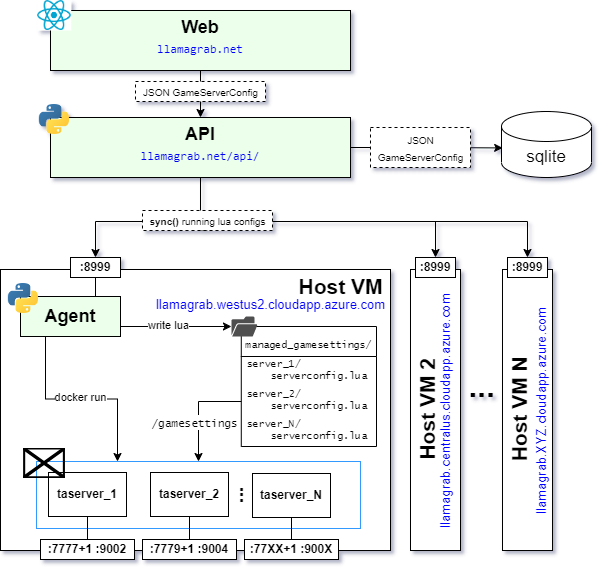

The diagram above was exported from draw.io. Its source (the exported page's mxGraphModel, read from the mxfile embedded in the PNG):
<mxGraphModel dx="786" dy="778" grid="1" gridSize="10" guides="1" tooltips="1" connect="1" arrows="1" fold="1" page="1" pageScale="1" pageWidth="600" pageHeight="600" math="0" shadow="1">
  <root>
    <mxCell id="0" />
    <mxCell id="1" parent="0" />
    <mxCell id="o8ZkYmdtc7D-Mp7xlEup-4" value="" style="rounded=0;whiteSpace=wrap;html=1;" parent="1" vertex="1">
      <mxGeometry x="80" y="278" width="390" height="281" as="geometry" />
    </mxCell>
    <mxCell id="o8ZkYmdtc7D-Mp7xlEup-40" value="" style="rounded=0;whiteSpace=wrap;html=1;labelBorderColor=none;fontFamily=Helvetica;fontSize=14;fontColor=default;strokeColor=#3399FF;" parent="1" vertex="1">
      <mxGeometry x="116" y="470" width="324" height="67" as="geometry" />
    </mxCell>
    <mxCell id="o8ZkYmdtc7D-Mp7xlEup-34" style="edgeStyle=orthogonalEdgeStyle;rounded=0;orthogonalLoop=1;jettySize=auto;html=1;entryX=0.013;entryY=0.552;entryDx=0;entryDy=0;entryPerimeter=0;fontFamily=Helvetica;fontSize=17;fontColor=#000000;" parent="1" target="o8ZkYmdtc7D-Mp7xlEup-26" edge="1">
      <mxGeometry relative="1" as="geometry">
        <mxPoint x="430.0000000000001" y="156" as="sourcePoint" />
        <mxPoint x="490" y="156" as="targetPoint" />
      </mxGeometry>
    </mxCell>
    <mxCell id="o8ZkYmdtc7D-Mp7xlEup-84" style="edgeStyle=orthogonalEdgeStyle;rounded=0;orthogonalLoop=1;jettySize=auto;html=1;exitX=0.5;exitY=1;exitDx=0;exitDy=0;entryX=0.5;entryY=0;entryDx=0;entryDy=0;fontFamily=Helvetica;fontSize=14;fontColor=default;endArrow=classic;endFill=1;" parent="1" source="o8ZkYmdtc7D-Mp7xlEup-3" target="o8ZkYmdtc7D-Mp7xlEup-10" edge="1">
      <mxGeometry relative="1" as="geometry">
        <Array as="points">
          <mxPoint x="280" y="230" />
          <mxPoint x="175" y="230" />
        </Array>
      </mxGeometry>
    </mxCell>
    <mxCell id="o8ZkYmdtc7D-Mp7xlEup-87" style="edgeStyle=orthogonalEdgeStyle;rounded=0;orthogonalLoop=1;jettySize=auto;html=1;exitX=0.5;exitY=1;exitDx=0;exitDy=0;entryX=0.5;entryY=0;entryDx=0;entryDy=0;fontFamily=Helvetica;fontSize=14;fontColor=default;endArrow=classic;endFill=1;" parent="1" source="o8ZkYmdtc7D-Mp7xlEup-3" target="o8ZkYmdtc7D-Mp7xlEup-67" edge="1">
      <mxGeometry relative="1" as="geometry">
        <Array as="points">
          <mxPoint x="280" y="230" />
          <mxPoint x="515" y="230" />
        </Array>
      </mxGeometry>
    </mxCell>
    <mxCell id="LaypDP_lN_5E_dMdPark-11" style="edgeStyle=orthogonalEdgeStyle;rounded=0;orthogonalLoop=1;jettySize=auto;html=1;exitX=0.5;exitY=1;exitDx=0;exitDy=0;fontSize=32;entryX=0.5;entryY=0;entryDx=0;entryDy=0;startArrow=none;" parent="1" source="o8ZkYmdtc7D-Mp7xlEup-82" target="LaypDP_lN_5E_dMdPark-12" edge="1">
      <mxGeometry relative="1" as="geometry">
        <mxPoint x="545" y="260" as="targetPoint" />
        <Array as="points">
          <mxPoint x="280" y="230" />
          <mxPoint x="607" y="230" />
        </Array>
      </mxGeometry>
    </mxCell>
    <mxCell id="o8ZkYmdtc7D-Mp7xlEup-3" value="&lt;div style=&quot;line-height: 0&quot;&gt;&lt;h2&gt;API&lt;/h2&gt;&lt;/div&gt;&lt;div&gt;&lt;pre&gt;&lt;font color=&quot;#0000FF&quot;&gt;llamagrab.net/api/&lt;/font&gt;&lt;/pre&gt;&lt;/div&gt;" style="rounded=0;whiteSpace=wrap;html=1;fillColor=#EBFFEB;" parent="1" vertex="1">
      <mxGeometry x="130" y="126" width="300" height="60" as="geometry" />
    </mxCell>
    <mxCell id="o8ZkYmdtc7D-Mp7xlEup-45" style="edgeStyle=orthogonalEdgeStyle;rounded=0;orthogonalLoop=1;jettySize=auto;html=1;exitX=0.25;exitY=1;exitDx=0;exitDy=0;entryX=0.25;entryY=0;entryDx=0;entryDy=0;fontFamily=Helvetica;fontSize=14;fontColor=default;endArrow=classic;endFill=1;" parent="1" source="o8ZkYmdtc7D-Mp7xlEup-5" target="o8ZkYmdtc7D-Mp7xlEup-40" edge="1">
      <mxGeometry relative="1" as="geometry" />
    </mxCell>
    <mxCell id="o8ZkYmdtc7D-Mp7xlEup-46" value="&lt;font style=&quot;font-size: 11px&quot;&gt;docker run&lt;/font&gt;" style="edgeLabel;html=1;align=center;verticalAlign=middle;resizable=0;points=[];fontSize=14;fontFamily=Helvetica;fontColor=default;" parent="o8ZkYmdtc7D-Mp7xlEup-45" vertex="1" connectable="0">
      <mxGeometry x="-0.1429" relative="1" as="geometry">
        <mxPoint x="13" y="-3" as="offset" />
      </mxGeometry>
    </mxCell>
    <mxCell id="LaypDP_lN_5E_dMdPark-19" style="edgeStyle=orthogonalEdgeStyle;rounded=0;orthogonalLoop=1;jettySize=auto;html=1;exitX=1;exitY=0.75;exitDx=0;exitDy=0;fontFamily=Lucida Console;fontSize=10;" parent="1" source="o8ZkYmdtc7D-Mp7xlEup-5" target="o8ZkYmdtc7D-Mp7xlEup-23" edge="1">
      <mxGeometry relative="1" as="geometry" />
    </mxCell>
    <mxCell id="o8ZkYmdtc7D-Mp7xlEup-49" style="edgeStyle=orthogonalEdgeStyle;rounded=0;orthogonalLoop=1;jettySize=auto;html=1;exitX=0.5;exitY=1;exitDx=0;exitDy=0;entryX=0.5;entryY=0;entryDx=0;entryDy=0;fontFamily=Helvetica;fontSize=14;fontColor=default;endArrow=none;endFill=0;" parent="1" source="o8ZkYmdtc7D-Mp7xlEup-7" target="o8ZkYmdtc7D-Mp7xlEup-11" edge="1">
      <mxGeometry relative="1" as="geometry" />
    </mxCell>
    <mxCell id="o8ZkYmdtc7D-Mp7xlEup-7" value="&lt;b&gt;taserver_1&lt;/b&gt;" style="rounded=0;whiteSpace=wrap;html=1;" parent="1" vertex="1">
      <mxGeometry x="128" y="481" width="78" height="44" as="geometry" />
    </mxCell>
    <mxCell id="o8ZkYmdtc7D-Mp7xlEup-8" value="" style="shape=image;imageAspect=0;aspect=fixed;verticalLabelPosition=bottom;verticalAlign=top;rounded=0;image=https://www.docker.com/sites/default/files/d8/2019-07/Moby-logo.png;" parent="1" vertex="1">
      <mxGeometry x="103.11000000000001" y="457" width="41.83" height="30" as="geometry" />
    </mxCell>
    <mxCell id="o8ZkYmdtc7D-Mp7xlEup-33" style="edgeStyle=orthogonalEdgeStyle;rounded=0;orthogonalLoop=1;jettySize=auto;html=1;entryX=0.5;entryY=0;entryDx=0;entryDy=0;fontFamily=Helvetica;fontSize=17;fontColor=#000000;" parent="1" source="o8ZkYmdtc7D-Mp7xlEup-9" target="o8ZkYmdtc7D-Mp7xlEup-3" edge="1">
      <mxGeometry relative="1" as="geometry" />
    </mxCell>
    <mxCell id="o8ZkYmdtc7D-Mp7xlEup-9" value="&lt;div style=&quot;line-height: 0&quot;&gt;&lt;h2&gt;Web&lt;/h2&gt;&lt;/div&gt;&lt;div&gt;&lt;pre&gt;&lt;font color=&quot;#0000FF&quot;&gt;llamagrab.net&lt;/font&gt;&lt;/pre&gt;&lt;/div&gt;" style="rounded=0;whiteSpace=wrap;html=1;fillColor=#EBFFEB;" parent="1" vertex="1">
      <mxGeometry x="130" y="19" width="300" height="60" as="geometry" />
    </mxCell>
    <mxCell id="o8ZkYmdtc7D-Mp7xlEup-35" value="" style="edgeStyle=orthogonalEdgeStyle;rounded=0;orthogonalLoop=1;jettySize=auto;html=1;fontFamily=Helvetica;fontSize=17;fontColor=#000000;entryX=0.75;entryY=0;entryDx=0;entryDy=0;endArrow=none;endFill=0;" parent="1" source="o8ZkYmdtc7D-Mp7xlEup-10" target="o8ZkYmdtc7D-Mp7xlEup-5" edge="1">
      <mxGeometry relative="1" as="geometry" />
    </mxCell>
    <mxCell id="o8ZkYmdtc7D-Mp7xlEup-10" value="&lt;b&gt;:8999&lt;/b&gt;" style="rounded=0;whiteSpace=wrap;html=1;" parent="1" vertex="1">
      <mxGeometry x="150" y="266" width="50" height="20" as="geometry" />
    </mxCell>
    <mxCell id="o8ZkYmdtc7D-Mp7xlEup-11" value="&lt;b&gt;:7777+1 :9002&lt;/b&gt;" style="rounded=0;whiteSpace=wrap;html=1;" parent="1" vertex="1">
      <mxGeometry x="120" y="548" width="94" height="20" as="geometry" />
    </mxCell>
    <mxCell id="o8ZkYmdtc7D-Mp7xlEup-16" value="managed_gamesettings/" style="swimlane;fontStyle=0;childLayout=stackLayout;horizontal=1;startSize=30;horizontalStack=0;resizeParent=1;resizeParentMax=0;resizeLast=0;collapsible=1;marginBottom=0;rounded=0;fontFamily=Lucida Console;spacingBottom=-5;spacingTop=0;fontSize=10;" parent="1" vertex="1">
      <mxGeometry x="320.78" y="335" width="135.22" height="120" as="geometry">
        <mxRectangle x="130" y="530" width="180" height="30" as="alternateBounds" />
      </mxGeometry>
    </mxCell>
    <mxCell id="o8ZkYmdtc7D-Mp7xlEup-17" value="server_1/&#10;    serverconfig.lua&#10;" style="text;strokeColor=none;fillColor=none;align=left;verticalAlign=middle;spacingLeft=4;spacingRight=4;overflow=hidden;points=[[0,0.5],[1,0.5]];portConstraint=eastwest;rotatable=0;rounded=0;fontFamily=Lucida Console;labelBorderColor=none;fontSize=10;" parent="o8ZkYmdtc7D-Mp7xlEup-16" vertex="1">
      <mxGeometry y="30" width="135.22" height="30" as="geometry" />
    </mxCell>
    <mxCell id="o8ZkYmdtc7D-Mp7xlEup-32" value="server_2/&#10;    serverconfig.lua&#10;" style="text;strokeColor=none;fillColor=none;align=left;verticalAlign=middle;spacingLeft=4;spacingRight=4;overflow=hidden;points=[[0,0.5],[1,0.5]];portConstraint=eastwest;rotatable=0;rounded=0;fontFamily=Lucida Console;fontSize=10;" parent="o8ZkYmdtc7D-Mp7xlEup-16" vertex="1">
      <mxGeometry y="60" width="135.22" height="30" as="geometry" />
    </mxCell>
    <mxCell id="o8ZkYmdtc7D-Mp7xlEup-18" value="server_N/&#10;    serverconfig.lua&#10;" style="text;strokeColor=none;fillColor=none;align=left;verticalAlign=middle;spacingLeft=4;spacingRight=4;overflow=hidden;points=[[0,0.5],[1,0.5]];portConstraint=eastwest;rotatable=0;rounded=0;fontFamily=Lucida Console;fontSize=10;" parent="o8ZkYmdtc7D-Mp7xlEup-16" vertex="1">
      <mxGeometry y="90" width="135.22" height="30" as="geometry" />
    </mxCell>
    <mxCell id="o8ZkYmdtc7D-Mp7xlEup-23" value="" style="sketch=0;pointerEvents=1;shadow=0;dashed=0;html=1;strokeColor=none;fillColor=#505050;labelPosition=center;verticalLabelPosition=bottom;verticalAlign=top;outlineConnect=0;align=center;shape=mxgraph.office.concepts.folder_open;rounded=0;fontFamily=Lucida Console;fontSize=17;" parent="1" vertex="1">
      <mxGeometry x="310.98" y="325" width="26.05" height="20" as="geometry" />
    </mxCell>
    <mxCell id="o8ZkYmdtc7D-Mp7xlEup-26" value="&lt;font face=&quot;Helvetica&quot; color=&quot;#000000&quot;&gt;sqlite&lt;/font&gt;" style="shape=cylinder3;whiteSpace=wrap;html=1;boundedLbl=1;backgroundOutline=1;size=15;rounded=0;labelBorderColor=none;fontFamily=Lucida Console;fontSize=17;fontColor=#0000FF;" parent="1" vertex="1">
      <mxGeometry x="581" y="120" width="90" height="66" as="geometry" />
    </mxCell>
    <mxCell id="o8ZkYmdtc7D-Mp7xlEup-50" style="edgeStyle=orthogonalEdgeStyle;rounded=0;orthogonalLoop=1;jettySize=auto;html=1;exitX=0.5;exitY=1;exitDx=0;exitDy=0;entryX=0.5;entryY=0;entryDx=0;entryDy=0;fontFamily=Helvetica;fontSize=14;fontColor=default;endArrow=none;endFill=0;" parent="1" source="o8ZkYmdtc7D-Mp7xlEup-41" target="o8ZkYmdtc7D-Mp7xlEup-42" edge="1">
      <mxGeometry relative="1" as="geometry" />
    </mxCell>
    <mxCell id="o8ZkYmdtc7D-Mp7xlEup-41" value="&lt;b&gt;taserver_2&lt;/b&gt;" style="rounded=0;whiteSpace=wrap;html=1;" parent="1" vertex="1">
      <mxGeometry x="230" y="481" width="78" height="44" as="geometry" />
    </mxCell>
    <mxCell id="o8ZkYmdtc7D-Mp7xlEup-42" value="&lt;b&gt;:7779+1 :9004&lt;/b&gt;" style="rounded=0;whiteSpace=wrap;html=1;" parent="1" vertex="1">
      <mxGeometry x="222" y="548" width="94" height="20" as="geometry" />
    </mxCell>
    <mxCell id="o8ZkYmdtc7D-Mp7xlEup-43" value="&lt;b&gt;:77XX+1 :900X&lt;/b&gt;" style="rounded=0;whiteSpace=wrap;html=1;" parent="1" vertex="1">
      <mxGeometry x="324" y="548" width="94" height="20" as="geometry" />
    </mxCell>
    <mxCell id="o8ZkYmdtc7D-Mp7xlEup-51" style="edgeStyle=orthogonalEdgeStyle;rounded=0;orthogonalLoop=1;jettySize=auto;html=1;exitX=0.5;exitY=1;exitDx=0;exitDy=0;entryX=0.5;entryY=0;entryDx=0;entryDy=0;fontFamily=Helvetica;fontSize=14;fontColor=default;endArrow=none;endFill=0;" parent="1" source="o8ZkYmdtc7D-Mp7xlEup-44" target="o8ZkYmdtc7D-Mp7xlEup-43" edge="1">
      <mxGeometry relative="1" as="geometry" />
    </mxCell>
    <mxCell id="o8ZkYmdtc7D-Mp7xlEup-44" value="&lt;b&gt;taserver_N&lt;/b&gt;" style="rounded=0;whiteSpace=wrap;html=1;" parent="1" vertex="1">
      <mxGeometry x="332" y="482" width="78" height="44" as="geometry" />
    </mxCell>
    <mxCell id="o8ZkYmdtc7D-Mp7xlEup-54" value="&lt;h2&gt;Host VM&lt;br&gt;&lt;/h2&gt;" style="text;html=1;align=center;verticalAlign=middle;resizable=0;points=[];autosize=1;strokeColor=none;fillColor=none;fontSize=14;fontFamily=Helvetica;fontColor=default;spacing=0;" parent="1" vertex="1">
      <mxGeometry x="370" y="265" width="100" height="60" as="geometry" />
    </mxCell>
    <mxCell id="o8ZkYmdtc7D-Mp7xlEup-89" value="" style="shape=image;imageAspect=0;aspect=fixed;verticalLabelPosition=bottom;verticalAlign=top;rounded=0;dashed=1;labelBackgroundColor=#FFFFFF;labelBorderColor=default;fontFamily=Helvetica;fontSize=13;fontColor=default;strokeColor=default;fillColor=default;gradientColor=none;image=data:image/png,(base64 omitted: 12144 chars);" parent="1" vertex="1">
      <mxGeometry x="118.86000000000001" y="113" width="30.14" height="30" as="geometry" />
    </mxCell>
    <mxCell id="o8ZkYmdtc7D-Mp7xlEup-92" value="" style="shape=image;imageAspect=0;aspect=fixed;verticalLabelPosition=bottom;verticalAlign=top;rounded=0;shadow=0;labelBackgroundColor=#FFFFFF;labelBorderColor=default;fontFamily=Helvetica;fontSize=13;fontColor=default;strokeColor=default;fillColor=default;gradientColor=none;image=https://www.pinclipart.com/picdir/big/537-5374089_react-js-logo-clipart.png;imageBackground=default;imageBorder=none;" parent="1" vertex="1">
      <mxGeometry x="117.12" y="9" width="33.62" height="30" as="geometry" />
    </mxCell>
    <mxCell id="o8ZkYmdtc7D-Mp7xlEup-94" value="&lt;font face=&quot;Helvetica&quot; color=&quot;#0000FF&quot;&gt;llamagrab.westus2.cloudapp.azure.com&lt;/font&gt;" style="text;html=1;align=center;verticalAlign=middle;resizable=0;points=[];autosize=1;strokeColor=none;fillColor=none;fontSize=13;fontFamily=Helvetica;fontColor=default;fontStyle=0;spacing=1;" parent="1" vertex="1">
      <mxGeometry x="225" y="303" width="250" height="20" as="geometry" />
    </mxCell>
    <mxCell id="o8ZkYmdtc7D-Mp7xlEup-96" style="edgeStyle=orthogonalEdgeStyle;rounded=0;orthogonalLoop=1;jettySize=auto;html=1;exitX=0;exitY=0.5;exitDx=0;exitDy=0;entryX=0.5;entryY=0;entryDx=0;entryDy=0;fontFamily=Helvetica;fontSize=13;fontColor=#0000FF;endArrow=classic;endFill=1;" parent="1" source="o8ZkYmdtc7D-Mp7xlEup-32" target="o8ZkYmdtc7D-Mp7xlEup-40" edge="1">
      <mxGeometry relative="1" as="geometry" />
    </mxCell>
    <mxCell id="o8ZkYmdtc7D-Mp7xlEup-97" value="&lt;font style=&quot;font-size: 11px&quot; face=&quot;Lucida Console&quot;&gt;/gamesettings&lt;/font&gt;" style="edgeLabel;html=1;align=center;verticalAlign=middle;resizable=0;points=[];fontSize=13;fontFamily=Helvetica;fontColor=#000000;" parent="o8ZkYmdtc7D-Mp7xlEup-96" vertex="1" connectable="0">
      <mxGeometry x="0.1481" y="-1" relative="1" as="geometry">
        <mxPoint x="-4" y="4" as="offset" />
      </mxGeometry>
    </mxCell>
    <mxCell id="LaypDP_lN_5E_dMdPark-1" value="" style="rounded=0;whiteSpace=wrap;html=1;" parent="1" vertex="1">
      <mxGeometry x="490" y="278" width="50" height="281" as="geometry" />
    </mxCell>
    <mxCell id="LaypDP_lN_5E_dMdPark-2" value="&lt;h2&gt;Host VM 2&lt;br&gt;&lt;/h2&gt;" style="text;html=1;align=center;verticalAlign=middle;resizable=0;points=[];autosize=1;strokeColor=none;fillColor=none;fontSize=14;fontFamily=Helvetica;fontColor=default;spacing=0;rotation=-90;" parent="1" vertex="1">
      <mxGeometry x="446.83000000000004" y="388.5" width="120" height="60" as="geometry" />
    </mxCell>
    <mxCell id="LaypDP_lN_5E_dMdPark-3" value="&lt;font face=&quot;Helvetica&quot; color=&quot;#0000FF&quot;&gt;llamagrab.centralus.cloudapp.azure.com&lt;/font&gt;" style="text;html=1;align=center;verticalAlign=middle;resizable=0;points=[];autosize=1;strokeColor=none;fillColor=none;fontSize=13;fontFamily=Helvetica;fontColor=default;fontStyle=0;spacing=1;rotation=-90;" parent="1" vertex="1">
      <mxGeometry x="400" y="410" width="250" height="20" as="geometry" />
    </mxCell>
    <mxCell id="LaypDP_lN_5E_dMdPark-4" value="&lt;font size=&quot;1&quot;&gt;&lt;b style=&quot;font-size: 32px&quot;&gt;...&lt;/b&gt;&lt;/font&gt;" style="text;html=1;align=center;verticalAlign=middle;resizable=0;points=[];autosize=1;strokeColor=none;fillColor=none;" parent="1" vertex="1">
      <mxGeometry x="541" y="380" width="40" height="30" as="geometry" />
    </mxCell>
    <mxCell id="o8ZkYmdtc7D-Mp7xlEup-67" value="&lt;b&gt;:8999&lt;/b&gt;" style="rounded=0;whiteSpace=wrap;html=1;" parent="1" vertex="1">
      <mxGeometry x="495" y="266" width="40" height="20" as="geometry" />
    </mxCell>
    <mxCell id="LaypDP_lN_5E_dMdPark-8" value="" style="rounded=0;whiteSpace=wrap;html=1;" parent="1" vertex="1">
      <mxGeometry x="582" y="278" width="50" height="281" as="geometry" />
    </mxCell>
    <mxCell id="LaypDP_lN_5E_dMdPark-9" value="&lt;h2&gt;Host VM N&lt;br&gt;&lt;/h2&gt;" style="text;html=1;align=center;verticalAlign=middle;resizable=0;points=[];autosize=1;strokeColor=none;fillColor=none;fontSize=14;fontFamily=Helvetica;fontColor=default;spacing=0;rotation=-90;" parent="1" vertex="1">
      <mxGeometry x="538.83" y="388.5" width="120" height="60" as="geometry" />
    </mxCell>
    <mxCell id="LaypDP_lN_5E_dMdPark-10" value="&lt;font face=&quot;Helvetica&quot; color=&quot;#0000FF&quot;&gt;llamagrab.XYZ.cloudapp.azure.com&lt;/font&gt;" style="text;html=1;align=center;verticalAlign=middle;resizable=0;points=[];autosize=1;strokeColor=none;fillColor=none;fontSize=13;fontFamily=Helvetica;fontColor=default;fontStyle=0;spacing=1;rotation=-90;" parent="1" vertex="1">
      <mxGeometry x="511" y="410" width="220" height="20" as="geometry" />
    </mxCell>
    <mxCell id="LaypDP_lN_5E_dMdPark-12" value="&lt;b&gt;:8999&lt;/b&gt;" style="rounded=0;whiteSpace=wrap;html=1;" parent="1" vertex="1">
      <mxGeometry x="587" y="266" width="40" height="20" as="geometry" />
    </mxCell>
    <mxCell id="o8ZkYmdtc7D-Mp7xlEup-82" value="&lt;font style=&quot;font-size: 10px&quot;&gt;&lt;b&gt;sync()&lt;/b&gt; running lua configs&lt;/font&gt;" style="text;html=1;align=center;verticalAlign=middle;resizable=0;points=[];autosize=1;strokeColor=default;fillColor=#FFFFFF;fontSize=14;fontFamily=Helvetica;fontColor=default;dashed=1;" parent="1" vertex="1">
      <mxGeometry x="221.99999999999997" y="219" width="130" height="20" as="geometry" />
    </mxCell>
    <mxCell id="LaypDP_lN_5E_dMdPark-15" value="&lt;font style=&quot;font-size: 10px&quot;&gt;JSON GameServerConfig&lt;/font&gt;" style="text;html=1;align=center;verticalAlign=middle;resizable=0;points=[];autosize=1;strokeColor=default;fillColor=#FFFFFF;fontSize=14;fontFamily=Helvetica;fontColor=default;dashed=1;" parent="1" vertex="1">
      <mxGeometry x="215" y="90" width="130" height="20" as="geometry" />
    </mxCell>
    <mxCell id="LaypDP_lN_5E_dMdPark-16" value="&lt;font style=&quot;font-size: 10px ; line-height: 1&quot;&gt;JSON&lt;br&gt;GameServerConfig&lt;/font&gt;" style="text;html=1;align=center;verticalAlign=middle;resizable=0;points=[];autosize=1;strokeColor=default;fillColor=#FFFFFF;fontSize=14;fontFamily=Helvetica;fontColor=default;dashed=1;" parent="1" vertex="1">
      <mxGeometry x="450" y="136" width="100" height="40" as="geometry" />
    </mxCell>
    <mxCell id="o8ZkYmdtc7D-Mp7xlEup-5" value="&lt;h2&gt;Agent&lt;/h2&gt;" style="rounded=0;whiteSpace=wrap;html=1;fillColor=#EBFFEB;" parent="1" vertex="1">
      <mxGeometry x="100" y="305" width="100" height="40" as="geometry" />
    </mxCell>
    <mxCell id="o8ZkYmdtc7D-Mp7xlEup-90" value="" style="shape=image;imageAspect=0;aspect=fixed;verticalLabelPosition=bottom;verticalAlign=top;rounded=0;dashed=1;labelBackgroundColor=#FFFFFF;labelBorderColor=default;fontFamily=Helvetica;fontSize=13;fontColor=default;strokeColor=default;fillColor=default;gradientColor=none;image=data:image/png,(base64 omitted: 12144 chars);" parent="1" vertex="1">
      <mxGeometry x="87.86000000000001" y="292" width="30.14" height="30" as="geometry" />
    </mxCell>
    <mxCell id="LaypDP_lN_5E_dMdPark-20" value="&lt;font style=&quot;font-size: 11px&quot;&gt;write lua&lt;/font&gt;" style="edgeLabel;html=1;align=center;verticalAlign=middle;resizable=0;points=[];fontSize=14;fontFamily=Helvetica;fontColor=default;" parent="1" vertex="1" connectable="0">
      <mxGeometry x="247.0033333333334" y="332" as="geometry">
        <mxPoint as="offset" />
      </mxGeometry>
    </mxCell>
    <mxCell id="kp3pQEKsY4Lac0c82Ebg-1" value="&lt;b&gt;&lt;font style=&quot;font-size: 20px&quot;&gt;...&lt;/font&gt;&lt;/b&gt;" style="text;html=1;align=center;verticalAlign=middle;resizable=0;points=[];autosize=1;strokeColor=none;fillColor=none;rotation=-90;" parent="1" vertex="1">
      <mxGeometry x="300" y="494" width="30" height="20" as="geometry" />
    </mxCell>
  </root>
</mxGraphModel>